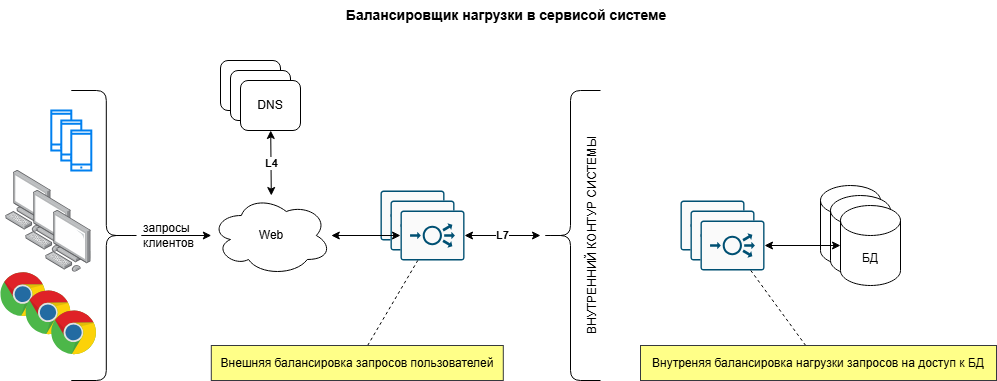

The diagram above was exported from draw.io. Its source (the exported page's mxGraphModel, read from the mxfile embedded in the PNG):
<mxGraphModel dx="1142" dy="1187" grid="1" gridSize="10" guides="1" tooltips="1" connect="1" arrows="1" fold="1" page="1" pageScale="1" pageWidth="850" pageHeight="1100" math="0" shadow="0">
  <root>
    <mxCell id="0" />
    <mxCell id="1" parent="0" />
    <mxCell id="2" value="" style="sketch=0;points=[[0.015,0.015,0],[0.985,0.015,0],[0.985,0.985,0],[0.015,0.985,0],[0.25,0,0],[0.5,0,0],[0.75,0,0],[1,0.25,0],[1,0.5,0],[1,0.75,0],[0.75,1,0],[0.5,1,0],[0.25,1,0],[0,0.75,0],[0,0.5,0],[0,0.25,0]];verticalLabelPosition=bottom;html=1;verticalAlign=top;aspect=fixed;align=center;pointerEvents=1;shape=mxgraph.cisco19.rect;prIcon=load_balancer;fillColor=#FAFAFA;strokeColor=#005073;" parent="1" vertex="1">
      <mxGeometry x="540" y="250" width="64" height="50" as="geometry" />
    </mxCell>
    <mxCell id="7" value="Web" style="ellipse;shape=cloud;whiteSpace=wrap;html=1;" parent="1" vertex="1">
      <mxGeometry x="370.8" y="255" width="120" height="80" as="geometry" />
    </mxCell>
    <mxCell id="15" value="" style="html=1;verticalLabelPosition=bottom;align=center;labelBackgroundColor=#ffffff;verticalAlign=top;strokeWidth=2;strokeColor=#0080F0;shadow=0;dashed=0;shape=mxgraph.ios7.icons.smartphone;" parent="1" vertex="1">
      <mxGeometry x="210.8" y="170" width="20" height="40" as="geometry" />
    </mxCell>
    <mxCell id="17" value="" style="html=1;verticalLabelPosition=bottom;align=center;labelBackgroundColor=#ffffff;verticalAlign=top;strokeWidth=2;strokeColor=#0080F0;shadow=0;dashed=0;shape=mxgraph.ios7.icons.smartphone;" parent="1" vertex="1">
      <mxGeometry x="220.8" y="180" width="20" height="40" as="geometry" />
    </mxCell>
    <mxCell id="16" value="" style="html=1;verticalLabelPosition=bottom;align=center;labelBackgroundColor=#ffffff;verticalAlign=top;strokeWidth=2;strokeColor=#0080F0;shadow=0;dashed=0;shape=mxgraph.ios7.icons.smartphone;" parent="1" vertex="1">
      <mxGeometry x="230.8" y="190" width="20" height="40" as="geometry" />
    </mxCell>
    <mxCell id="18" value="" style="image;points=[];aspect=fixed;html=1;align=center;shadow=0;dashed=0;image=img/lib/allied_telesis/computer_and_terminals/Personal_Computer.svg;" parent="1" vertex="1">
      <mxGeometry x="165.20000000000002" y="230" width="45.6" height="61.800000000000004" as="geometry" />
    </mxCell>
    <mxCell id="19" value="" style="image;points=[];aspect=fixed;html=1;align=center;shadow=0;dashed=0;image=img/lib/allied_telesis/computer_and_terminals/Personal_Computer.svg;" parent="1" vertex="1">
      <mxGeometry x="185.20000000000002" y="250" width="45.6" height="61.800000000000004" as="geometry" />
    </mxCell>
    <mxCell id="20" value="" style="image;points=[];aspect=fixed;html=1;align=center;shadow=0;dashed=0;image=img/lib/allied_telesis/computer_and_terminals/Personal_Computer.svg;" parent="1" vertex="1">
      <mxGeometry x="205.20000000000002" y="270" width="45.6" height="61.800000000000004" as="geometry" />
    </mxCell>
    <mxCell id="23" value="" style="dashed=0;outlineConnect=0;html=1;align=center;labelPosition=center;verticalLabelPosition=bottom;verticalAlign=top;shape=mxgraph.weblogos.chrome" parent="1" vertex="1">
      <mxGeometry x="160.00000000000003" y="331.79999999999995" width="45.2" height="44.6" as="geometry" />
    </mxCell>
    <mxCell id="24" value="" style="dashed=0;outlineConnect=0;html=1;align=center;labelPosition=center;verticalLabelPosition=bottom;verticalAlign=top;shape=mxgraph.weblogos.chrome" parent="1" vertex="1">
      <mxGeometry x="185.20000000000002" y="349.99999999999994" width="45.2" height="44.6" as="geometry" />
    </mxCell>
    <mxCell id="25" value="" style="dashed=0;outlineConnect=0;html=1;align=center;labelPosition=center;verticalLabelPosition=bottom;verticalAlign=top;shape=mxgraph.weblogos.chrome" parent="1" vertex="1">
      <mxGeometry x="210.80000000000004" y="369.99999999999994" width="45.2" height="44.6" as="geometry" />
    </mxCell>
    <mxCell id="27" style="edgeStyle=none;html=1;" parent="1" source="26" target="7" edge="1">
      <mxGeometry relative="1" as="geometry" />
    </mxCell>
    <mxCell id="26" value="запросы клиентов" style="shape=curlyBracket;whiteSpace=wrap;html=1;rounded=1;flipH=1;labelPosition=right;verticalLabelPosition=middle;align=left;verticalAlign=middle;" parent="1" vertex="1">
      <mxGeometry x="230.8" y="150" width="70" height="290" as="geometry" />
    </mxCell>
    <mxCell id="28" value="DNS" style="rounded=1;whiteSpace=wrap;html=1;" parent="1" vertex="1">
      <mxGeometry x="380" y="120" width="60" height="50" as="geometry" />
    </mxCell>
    <mxCell id="29" value="DNS" style="rounded=1;whiteSpace=wrap;html=1;" parent="1" vertex="1">
      <mxGeometry x="390" y="130" width="60" height="50" as="geometry" />
    </mxCell>
    <mxCell id="34" value="&lt;b&gt;L4&lt;/b&gt;" style="edgeStyle=none;html=1;startArrow=classic;startFill=1;" parent="1" source="30" target="7" edge="1">
      <mxGeometry relative="1" as="geometry" />
    </mxCell>
    <mxCell id="30" value="DNS" style="rounded=1;whiteSpace=wrap;html=1;" parent="1" vertex="1">
      <mxGeometry x="400" y="140" width="60" height="50" as="geometry" />
    </mxCell>
    <mxCell id="37" value="" style="shape=curlyBracket;whiteSpace=wrap;html=1;rounded=1;labelPosition=left;verticalLabelPosition=middle;align=right;verticalAlign=middle;" parent="1" vertex="1">
      <mxGeometry x="700" y="150" width="60" height="290" as="geometry" />
    </mxCell>
    <mxCell id="39" value="&lt;b&gt;L7&lt;/b&gt;" style="edgeStyle=none;html=1;startArrow=classic;startFill=1;" parent="1" source="37" target="41" edge="1">
      <mxGeometry relative="1" as="geometry">
        <mxPoint x="625.9839999999999" y="294" as="targetPoint" />
      </mxGeometry>
    </mxCell>
    <mxCell id="40" value="" style="sketch=0;points=[[0.015,0.015,0],[0.985,0.015,0],[0.985,0.985,0],[0.015,0.985,0],[0.25,0,0],[0.5,0,0],[0.75,0,0],[1,0.25,0],[1,0.5,0],[1,0.75,0],[0.75,1,0],[0.5,1,0],[0.25,1,0],[0,0.75,0],[0,0.5,0],[0,0.25,0]];verticalLabelPosition=bottom;html=1;verticalAlign=top;aspect=fixed;align=center;pointerEvents=1;shape=mxgraph.cisco19.rect;prIcon=load_balancer;fillColor=#FAFAFA;strokeColor=#005073;" parent="1" vertex="1">
      <mxGeometry x="550" y="260" width="64" height="50" as="geometry" />
    </mxCell>
    <mxCell id="41" value="" style="sketch=0;points=[[0.015,0.015,0],[0.985,0.015,0],[0.985,0.985,0],[0.015,0.985,0],[0.25,0,0],[0.5,0,0],[0.75,0,0],[1,0.25,0],[1,0.5,0],[1,0.75,0],[0.75,1,0],[0.5,1,0],[0.25,1,0],[0,0.75,0],[0,0.5,0],[0,0.25,0]];verticalLabelPosition=bottom;html=1;verticalAlign=top;aspect=fixed;align=center;pointerEvents=1;shape=mxgraph.cisco19.rect;prIcon=load_balancer;fillColor=#FAFAFA;strokeColor=#005073;" parent="1" vertex="1">
      <mxGeometry x="560" y="270" width="64" height="50" as="geometry" />
    </mxCell>
    <mxCell id="42" value="ВНУТРЕННИЙ КОНТУР СИСТЕМЫ" style="text;html=1;align=center;verticalAlign=middle;whiteSpace=wrap;rounded=0;rotation=-90;" parent="1" vertex="1">
      <mxGeometry x="624" y="280" width="255" height="30" as="geometry" />
    </mxCell>
    <mxCell id="44" value="Балансировщик нагрузки в сервисой системе" style="text;html=1;align=center;verticalAlign=middle;whiteSpace=wrap;rounded=0;fontStyle=1;fontSize=14;" parent="1" vertex="1">
      <mxGeometry x="490.8" y="60" width="350" height="30" as="geometry" />
    </mxCell>
    <mxCell id="8" style="edgeStyle=none;rounded=0;orthogonalLoop=1;jettySize=auto;html=1;startArrow=classic;startFill=1;" parent="1" source="7" target="41" edge="1">
      <mxGeometry relative="1" as="geometry">
        <mxPoint x="580.8" y="295" as="targetPoint" />
      </mxGeometry>
    </mxCell>
    <mxCell id="45" value="" style="sketch=0;points=[[0.015,0.015,0],[0.985,0.015,0],[0.985,0.985,0],[0.015,0.985,0],[0.25,0,0],[0.5,0,0],[0.75,0,0],[1,0.25,0],[1,0.5,0],[1,0.75,0],[0.75,1,0],[0.5,1,0],[0.25,1,0],[0,0.75,0],[0,0.5,0],[0,0.25,0]];verticalLabelPosition=bottom;html=1;verticalAlign=top;aspect=fixed;align=center;pointerEvents=1;shape=mxgraph.cisco19.rect;prIcon=load_balancer;fillColor=#FAFAFA;strokeColor=#005073;" parent="1" vertex="1">
      <mxGeometry x="840" y="260" width="64" height="50" as="geometry" />
    </mxCell>
    <mxCell id="46" value="" style="sketch=0;points=[[0.015,0.015,0],[0.985,0.015,0],[0.985,0.985,0],[0.015,0.985,0],[0.25,0,0],[0.5,0,0],[0.75,0,0],[1,0.25,0],[1,0.5,0],[1,0.75,0],[0.75,1,0],[0.5,1,0],[0.25,1,0],[0,0.75,0],[0,0.5,0],[0,0.25,0]];verticalLabelPosition=bottom;html=1;verticalAlign=top;aspect=fixed;align=center;pointerEvents=1;shape=mxgraph.cisco19.rect;prIcon=load_balancer;fillColor=#FAFAFA;strokeColor=#005073;" parent="1" vertex="1">
      <mxGeometry x="850" y="270" width="64" height="50" as="geometry" />
    </mxCell>
    <mxCell id="47" value="" style="sketch=0;points=[[0.015,0.015,0],[0.985,0.015,0],[0.985,0.985,0],[0.015,0.985,0],[0.25,0,0],[0.5,0,0],[0.75,0,0],[1,0.25,0],[1,0.5,0],[1,0.75,0],[0.75,1,0],[0.5,1,0],[0.25,1,0],[0,0.75,0],[0,0.5,0],[0,0.25,0]];verticalLabelPosition=bottom;html=1;verticalAlign=top;aspect=fixed;align=center;pointerEvents=1;shape=mxgraph.cisco19.rect;prIcon=load_balancer;fillColor=#FAFAFA;strokeColor=#005073;" parent="1" vertex="1">
      <mxGeometry x="860" y="280" width="64" height="50" as="geometry" />
    </mxCell>
    <mxCell id="48" value="" style="shape=cylinder3;whiteSpace=wrap;html=1;boundedLbl=1;backgroundOutline=1;size=15;" parent="1" vertex="1">
      <mxGeometry x="980" y="245" width="60" height="80" as="geometry" />
    </mxCell>
    <mxCell id="49" value="" style="shape=cylinder3;whiteSpace=wrap;html=1;boundedLbl=1;backgroundOutline=1;size=15;" parent="1" vertex="1">
      <mxGeometry x="990" y="255" width="60" height="80" as="geometry" />
    </mxCell>
    <mxCell id="50" value="БД" style="shape=cylinder3;whiteSpace=wrap;html=1;boundedLbl=1;backgroundOutline=1;size=15;" parent="1" vertex="1">
      <mxGeometry x="1000" y="265" width="60" height="80" as="geometry" />
    </mxCell>
    <mxCell id="51" style="edgeStyle=none;html=1;startArrow=classic;startFill=1;" parent="1" source="47" target="50" edge="1">
      <mxGeometry relative="1" as="geometry" />
    </mxCell>
    <mxCell id="54" style="edgeStyle=none;html=1;endArrow=none;endFill=0;dashed=1;" parent="1" source="52" target="41" edge="1">
      <mxGeometry relative="1" as="geometry" />
    </mxCell>
    <mxCell id="52" value="Внешняя балансировка запросов пользователей" style="rounded=0;whiteSpace=wrap;html=1;fillColor=#ffff88;strokeColor=#36393d;" parent="1" vertex="1">
      <mxGeometry x="370.8" y="405" width="292" height="35" as="geometry" />
    </mxCell>
    <mxCell id="55" style="edgeStyle=none;html=1;endArrow=none;endFill=0;dashed=1;" parent="1" source="53" target="47" edge="1">
      <mxGeometry relative="1" as="geometry" />
    </mxCell>
    <mxCell id="53" value="Внутреняя балансировка нагрузки запросов на доступ к БД" style="rounded=0;whiteSpace=wrap;html=1;fillColor=#ffff88;strokeColor=#36393d;" parent="1" vertex="1">
      <mxGeometry x="800" y="405" width="356" height="35" as="geometry" />
    </mxCell>
  </root>
</mxGraphModel>